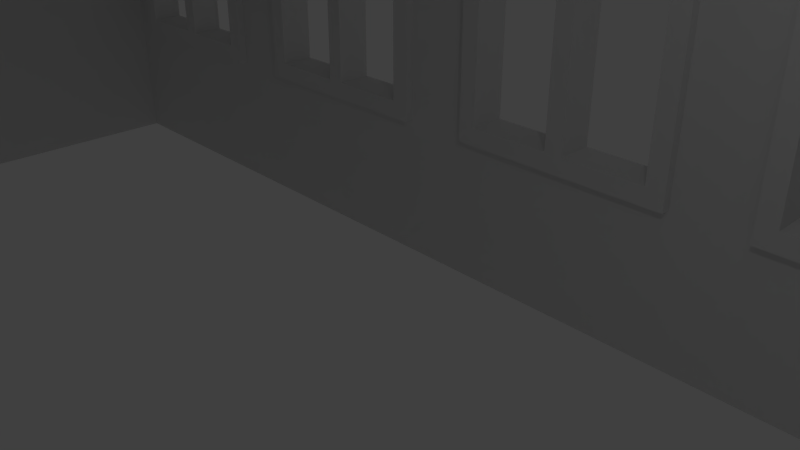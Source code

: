 # Source: station.blend  (saved by Blender 2.79.0; exported with 4.5.12 LTS)
import bpy
from mathutils import Matrix  # noqa: F401  (used for matrix-valued properties, if any)

bpy.ops.wm.read_factory_settings(use_empty=True)
scene = bpy.context.scene
scene.name = 'Scene'

# ---- collections
col_collection_1 = bpy.data.collections.new('Collection 1'); scene.collection.children.link(col_collection_1)

# ---- materials (node trees are filled in below, after node groups)
mat_material_001 = bpy.data.materials.new('Material.001')
mat_material_001.alpha_threshold = 0.0
mat_material_001.use_transparent_shadow = False
mat_material_001.roughness = 0.5
mat_material_001.line_color = (0.0, 0.0, 0.0, 1.0)

# ---- material node trees

# ---- world
world_world = bpy.data.worlds.new('World'); scene.world = world_world
world_world.color = (0.05088, 0.05088, 0.05088)
world_world.use_sun_shadow = False
world_world.sun_shadow_jitter_overblur = 0.0
world_world.cycles.sampling_method = 'MANUAL'

# ---- cameras
cam_camera = bpy.data.cameras.new('Camera')
cam_camera.clip_end = 100.0
cam_camera.lens = 35.0
cam_camera.sensor_width = 32.0
cam_camera.sensor_height = 18.0
cam_camera.ortho_scale = 7.314
cam_camera.dof.focus_distance = 0.0
cam_camera.dof.aperture_fstop = 128.0

# ---- lights
light_lamp = bpy.data.lights.new('Lamp', 'POINT')
light_lamp.transmission_factor = 0.0
light_lamp.cutoff_distance = 30.0
light_lamp.energy = 100.0
light_lamp.shadow_buffer_clip_start = 1.001
light_lamp.shadow_soft_size = 0.1
light_lamp.shadow_maximum_resolution = 0.006
light_lamp.use_absolute_resolution = True

# ---- meshes
me_cube_015 = bpy.data.meshes.new('Cube.015')
me_cube_015.from_pydata([(-1.0, -1.0, -1.0), (-1.0, -1.0, 1.0), (-1.0, 1.0, -1.0), (-1.0, 1.0, 1.0), (1.0, -1.0, -1.0), (1.0, -1.0, 1.0), (1.0, 1.0, -1.0), (1.0, 1.0, 1.0), (-1.0, -1.0, -39.0), (-1.0, -1.0, 9.0), (-1.0, 1.0, -39.0), (-1.0, 1.0, 9.0), (1.0, -1.0, -39.0), (1.0, -1.0, 9.0), (1.0, 1.0, -39.0), (1.0, 1.0, 9.0), (0.8333, 1.0, 7.0), (0.8333, -1.0, 7.0), (-0.8333, 1.0, -39.0), (-0.8333, -1.0, -39.0), (-0.8333, 1.0, 7.0), (-0.8333, -1.0, 7.0), (0.8333, 1.0, -39.0), (0.8333, -1.0, -39.0), (-0.8333, -0.5, -39.0), (-0.8333, -0.5, 7.0), (-0.8333, 0.5, -39.0), (-0.8333, 0.5, 7.0), (0.8333, -0.5, -39.0), (0.8333, -0.5, 7.0), (0.8333, 0.5, -39.0), (0.8333, 0.5, 7.0), (-0.03333, 0.5, 2.0), (-0.03333, -0.5, 2.0), (-0.03333, 0.5, 6.0), (-0.03333, -0.5, 6.0), (-0.3667, 0.5, 6.0), (-0.3667, -0.5, 6.0), (-0.3667, 0.5, 2.0), (-0.3667, -0.5, 2.0), (-0.4333, 0.5, 6.0), (-0.4333, -0.5, 6.0), (-0.4333, 0.5, 2.0), (-0.4333, -0.5, 2.0), (-0.7667, 0.5, 2.0), (-0.7667, -0.5, 2.0), (-0.7667, 0.5, 6.0), (-0.7667, -0.5, 6.0), (0.4333, 0.5, 6.0), (0.4333, -0.5, 6.0), (0.7667, 0.5, 6.0), (0.7667, -0.5, 6.0), (0.7667, -0.5, 5.16), (0.4333, 0.5, 2.0), (0.4333, -0.5, 2.0), (0.7667, 0.5, 2.0), (0.7667, -0.5, 2.0), (0.3667, 0.5, 2.0), (0.3667, -0.5, 2.0), (0.3667, 0.5, 6.0), (0.3667, -0.5, 6.0), (0.03333, 0.5, 6.0), (0.03333, -0.5, 6.0), (0.03333, 0.5, 2.0), (0.03333, -0.5, 2.0)], [], [(0, 1, 3, 2), (2, 3, 7, 6), (6, 7, 5, 4), (4, 5, 1, 0), (2, 6, 4, 0), (7, 3, 1, 5), (8, 9, 11, 10), (10, 11, 15, 14, 22, 16, 20, 18), (14, 15, 13, 12), (12, 13, 9, 8, 19, 21, 17, 23), (10, 18, 19, 8), (15, 11, 9, 13), (17, 16, 22, 23), (20, 21, 19, 18), (23, 22, 14, 12), (16, 17, 21, 20), (24, 25, 27, 26), (26, 27, 46, 44, 42, 38, 32, 63, 57, 53, 55, 31, 30), (30, 31, 29, 28), (28, 29, 52, 56, 54, 58, 64, 33, 39, 43, 45, 25, 24), (26, 30, 28, 24), (31, 27, 25, 29), (39, 38, 36, 37), (50, 51, 49, 48), (55, 56, 52, 51, 50), (42, 43, 41, 40), (32, 33, 35, 34), (38, 39, 33, 32), (59, 60, 62, 61), (25, 45, 47, 41, 43, 39, 37, 35, 33, 64, 62, 60, 58, 54, 49, 51, 52, 29), (31, 55, 50, 48, 53, 57, 59, 61, 63, 32, 34, 36, 38, 42, 40, 46, 27), (57, 58, 60, 59), (44, 45, 43, 42), (34, 35, 37, 36), (54, 53, 48, 49), (45, 44, 46, 47), (63, 64, 58, 57), (64, 63, 61, 62), (53, 54, 56, 55), (40, 41, 47, 46)])
me_cube_015.use_remesh_preserve_volume = False
me_cube_015.use_remesh_preserve_attributes = False
me_cube_015.use_mirror_vertex_groups = False
me_cube_015.update()
me_cube = bpy.data.meshes.new('Cube')
me_cube.from_pydata([(-1.0, -1.0, -1.0), (-1.0, -1.0, 1.0), (-1.0, 1.0, -1.0), (-1.0, 1.0, 1.0), (1.0, -1.0, -1.0), (1.0, -1.0, 1.0), (1.0, 1.0, -1.0), (1.0, 1.0, 1.0), (-12.0, -1.0, -1.143), (-12.0, -1.0, 1.143), (-12.0, 1.0, -1.143), (-12.0, 1.0, 1.143), (12.0, -1.0, -1.143), (12.0, -1.0, 1.143), (12.0, 1.0, -1.143), (12.0, 1.0, 1.143), (10.0, 1.0, -1.0), (10.0, -1.0, -1.0), (10.0, 1.0, -0.9524), (10.0, 1.0, 1.0), (10.0, -1.0, 1.0), (10.0, -1.0, 0.9524), (-10.0, 1.0, -1.0), (-10.0, -1.0, -1.0), (-10.0, 1.0, 1.0), (-10.0, -1.0, 1.0)], [], [(0, 1, 3, 2), (2, 3, 7, 6), (6, 7, 5, 4), (4, 5, 1, 0), (2, 6, 4, 0), (7, 3, 1, 5), (8, 9, 11, 10), (10, 11, 24, 22, 16, 18, 14), (14, 15, 13, 12), (12, 13, 21, 17, 23, 8), (10, 14, 12, 8), (15, 11, 9, 13), (16, 17, 21, 20, 19, 18), (23, 22, 24, 25), (14, 18, 19, 24, 11, 15), (8, 23, 25, 20, 21, 13, 9), (22, 23, 17, 16), (19, 20, 25, 24)])
me_cube.use_remesh_preserve_volume = False
me_cube.use_remesh_preserve_attributes = False
me_cube.use_mirror_vertex_groups = False
me_cube.update()
me_cube_010 = bpy.data.meshes.new('Cube.010')
me_cube_010.from_pydata([(-1.0, -1.0, -1.0), (-1.0, -1.0, 1.0), (-1.0, 1.0, -1.0), (-1.0, 1.0, 1.0), (1.0, -1.0, -1.0), (1.0, -1.0, 1.0), (1.0, 1.0, -1.0), (1.0, 1.0, 1.0)], [], [(0, 1, 3, 2), (2, 3, 7, 6), (6, 7, 5, 4), (4, 5, 1, 0), (2, 6, 4, 0), (7, 3, 1, 5)])
me_cube_010.use_remesh_preserve_volume = False
me_cube_010.use_remesh_preserve_attributes = False
me_cube_010.use_mirror_vertex_groups = False
me_cube_010.update()
me_cube_007 = bpy.data.meshes.new('Cube.007')
me_cube_007.from_pydata([(-1.0, -1.0, -1.0), (-1.0, -1.0, 1.0), (-1.0, 1.0, -1.0), (-1.0, 1.0, 1.0), (1.0, -1.0, -1.0), (1.0, -1.0, 1.0), (1.0, 1.0, -1.0), (1.0, 1.0, 1.0)], [], [(0, 1, 3, 2), (2, 3, 7, 6), (6, 7, 5, 4), (4, 5, 1, 0), (2, 6, 4, 0), (7, 3, 1, 5)])
me_cube_007.use_remesh_preserve_volume = False
me_cube_007.use_remesh_preserve_attributes = False
me_cube_007.use_mirror_vertex_groups = False
me_cube_007.update()
me_cube_005 = bpy.data.meshes.new('Cube.005')
me_cube_005.from_pydata([(-1.0, -1.0, -1.0), (-1.0, -1.0, 1.0), (-1.0, 1.0, -13.76), (-1.0, 1.0, -11.76), (1.0, -1.0, -1.0), (1.0, -1.0, 1.0), (1.0, 1.0, -13.76), (1.0, 1.0, -11.76)], [], [(0, 1, 3, 2), (2, 3, 7, 6), (6, 7, 5, 4), (4, 5, 1, 0), (2, 6, 4, 0), (7, 3, 1, 5)])
me_cube_005.use_remesh_preserve_volume = False
me_cube_005.use_remesh_preserve_attributes = False
me_cube_005.use_mirror_vertex_groups = False
me_cube_005.update()
me_cube_003 = bpy.data.meshes.new('Cube.003')
me_cube_003.from_pydata([(-1.0, -1.0, -1.0), (-1.0, -1.0, 1.0), (-1.0, 1.0, -1.0), (-1.0, 1.0, 1.0), (1.0, -1.0, -1.0), (1.0, -1.0, 1.0), (1.0, 1.0, -1.0), (1.0, 1.0, 1.0), (1.0, -0.5587, 0.7562), (-1.0, -0.5587, 0.7562), (1.0, -1.0, 0.9739), (-1.0, -1.0, 0.9739), (1.0, -0.6589, -0.3916), (-1.0, -0.6589, -0.3916), (1.0, -1.0, -0.5431), (-1.0, -1.0, -0.5431), (1.0, -0.293, -0.1121), (-1.0, -0.293, -0.1121), (1.0, -0.2419, 0.473), (-1.0, -0.2419, 0.473), (1.0, -0.1522, 0.1798), (-1.0, -0.1522, 0.1798), (-1.0, -12.7, 3.748), (-1.0, -11.55, 4.158), (-1.0, 1.966, 0.2662), (-1.0, 3.113, 0.6758), (1.0, -12.7, 3.748), (1.0, -11.55, 4.158), (1.0, 1.966, 0.2662), (1.0, 3.113, 0.6758)], [], [(0, 15, 13, 17, 21, 19, 9, 11, 1, 3, 2), (2, 3, 7, 6), (6, 7, 5, 10, 8, 18, 20, 16, 12, 14, 4), (4, 14, 15, 0), (2, 6, 4, 0), (7, 3, 1, 5), (13, 12, 16, 17), (12, 13, 15, 14), (9, 8, 10, 11), (21, 20, 18, 19), (11, 10, 5, 1), (19, 18, 8, 9), (17, 16, 20, 21), (22, 23, 25, 24), (24, 25, 29, 28), (28, 29, 27, 26), (26, 27, 23, 22), (24, 28, 26, 22), (29, 25, 23, 27)])
me_cube_003.use_remesh_preserve_volume = False
me_cube_003.use_remesh_preserve_attributes = False
me_cube_003.use_mirror_vertex_groups = False
me_cube_003.update()
me_cube_004 = bpy.data.meshes.new('Cube.004')
me_cube_004.from_pydata([(-1.0, -1.0, -1.0), (-1.0, -1.0, 1.0), (-1.0, 1.0, -1.0), (-1.0, 1.0, 1.0), (1.0, -1.0, -1.0), (1.0, -1.0, 1.0), (1.0, 1.0, -1.0), (1.0, 1.0, 1.0), (1.0, -0.5587, 0.7562), (-1.0, -0.5587, 0.7562), (1.0, -1.0, 0.9739), (-1.0, -1.0, 0.9739), (1.0, -0.6589, -0.3916), (-1.0, -0.6589, -0.3916), (1.0, -1.0, -0.5431), (-1.0, -1.0, -0.5431), (1.0, -0.293, -0.1121), (-1.0, -0.293, -0.1121), (1.0, -0.2419, 0.473), (-1.0, -0.2419, 0.473), (1.0, -0.1522, 0.1798), (-1.0, -0.1522, 0.1798), (-1.0, -12.7, 3.748), (-1.0, -11.55, 4.158), (-1.0, 1.966, 0.2662), (-1.0, 3.113, 0.6758), (1.0, -12.7, 3.748), (1.0, -11.55, 4.158), (1.0, 1.966, 0.2662), (1.0, 3.113, 0.6758)], [], [(0, 15, 13, 17, 21, 19, 9, 11, 1, 3, 2), (2, 3, 7, 6), (6, 7, 5, 10, 8, 18, 20, 16, 12, 14, 4), (4, 14, 15, 0), (2, 6, 4, 0), (7, 3, 1, 5), (13, 12, 16, 17), (12, 13, 15, 14), (9, 8, 10, 11), (21, 20, 18, 19), (11, 10, 5, 1), (19, 18, 8, 9), (17, 16, 20, 21), (22, 23, 25, 24), (24, 25, 29, 28), (28, 29, 27, 26), (26, 27, 23, 22), (24, 28, 26, 22), (29, 25, 23, 27)])
me_cube_004.use_remesh_preserve_volume = False
me_cube_004.use_remesh_preserve_attributes = False
me_cube_004.use_mirror_vertex_groups = False
me_cube_004.update()
me_cube_008 = bpy.data.meshes.new('Cube.008')
me_cube_008.from_pydata([(-1.0, -1.0, -1.0), (-1.0, -1.0, 1.042), (-1.0, 1.0, -1.0), (-1.0, 1.0, 1.0), (1.0, -1.0, -1.0), (1.0, -1.0, 1.042), (1.0, 1.0, -1.0), (1.0, 1.0, 1.0)], [], [(0, 1, 3, 2), (2, 3, 7, 6), (6, 7, 5, 4), (4, 5, 1, 0), (2, 6, 4, 0), (7, 3, 1, 5)])
me_cube_008.use_remesh_preserve_volume = False
me_cube_008.use_remesh_preserve_attributes = False
me_cube_008.use_mirror_vertex_groups = False
me_cube_008.update()
me_cube_009 = bpy.data.meshes.new('Cube.009')
me_cube_009.from_pydata([(0.9846, 0.95, 0.6424), (0.9846, -0.95, 0.9748), (-0.9846, -0.95, 0.9748), (-0.9846, 0.95, 0.6424), (1.0, 1.0, -1.0), (1.0, -1.0, -1.0), (-1.0, -1.0, -1.0), (-1.0, 1.0, -1.0), (1.0, 1.0, 0.6881), (1.0, -1.0, 1.021), (-1.0, -1.0, 1.021), (-1.0, 1.0, 0.6881), (0.9846, 0.95, -1.0), (-0.9846, 0.95, -1.0), (-0.9846, -0.95, -1.0), (0.9846, -0.95, -1.0), (-0.03077, -1.0, 0.2425), (-0.03077, -0.95, 0.2425), (-0.2154, -1.0, -1.0), (-0.2154, -0.95, -1.0), (-0.2154, -1.0, 0.2425), (-0.2154, -0.95, 0.2425), (-0.03077, -1.0, -1.0), (-0.03077, -0.95, -1.0), (0.7077, -1.0, 0.2425), (0.7077, -0.95, 0.2425), (0.5231, -0.95, -1.0), (0.5231, -1.0, -1.0), (0.5231, -1.0, 0.2425), (0.5231, -0.95, 0.2425), (0.7077, -0.95, -1.0), (0.7077, -1.0, -1.0), (0.9538, -1.0, 0.2425), (0.9538, -0.95, 0.2425), (0.7692, -1.0, -1.0), (0.7692, -0.95, -1.0), (0.7692, -1.0, 0.2425), (0.7692, -0.95, 0.2425), (0.9538, -1.0, -1.0), (0.9538, -0.95, -1.0), (0.4615, -1.0, 0.2453), (0.4615, -0.95, 0.2453), (0.4615, 1.0, 0.2453), (0.4615, 0.95, 0.2453), (0.4615, 1.0, -0.5831), (0.4615, 0.95, -0.5831), (0.4615, -0.95, -0.5831), (0.4615, -1.0, -0.5831), (0.2769, 1.0, -0.5831), (0.2769, 0.95, -0.5831), (0.2769, -1.0, -0.5831), (0.2769, -0.95, -0.5831), (0.2769, -1.0, 0.2453), (0.2769, -0.95, 0.2453), (0.2769, 1.0, 0.2453), (0.2769, 0.95, 0.2453), (0.4615, -0.95, 0.1045), (0.4615, 1.0, -0.5455), (0.4615, 0.95, -0.5637), (0.2154, -1.0, 0.2453), (0.2154, -0.95, 0.2453), (0.2154, 1.0, 0.2453), (0.2154, 0.95, 0.2453), (0.2154, 0.95, -0.5831), (0.2154, 1.0, -0.5831), (0.2154, -0.95, -0.5831), (0.2154, -1.0, -0.5831), (0.03077, 0.95, -0.5831), (0.03077, 1.0, -0.5831), (0.03077, -0.95, -0.5831), (0.03077, -1.0, -0.5831), (0.03077, -1.0, 0.2453), (0.03077, -0.95, 0.2453), (0.03077, 1.0, 0.2453), (0.03077, 0.95, 0.2453), (0.2154, -1.0, 0.2447), (0.2154, 1.0, 0.1853), (0.2154, -0.95, -0.418), (-0.2769, -1.0, 0.2453), (-0.2769, -0.95, 0.2453), (-0.2769, 1.0, 0.2453), (-0.2769, 0.95, 0.2453), (-0.2769, 0.95, -0.5831), (-0.2769, 1.0, -0.5831), (-0.2769, -0.95, -0.5831), (-0.2769, -1.0, -0.5831), (-0.4615, 0.95, -0.5831), (-0.4615, 1.0, -0.5831), (-0.4615, -0.95, -0.5831), (-0.4615, -1.0, -0.5831), (-0.4615, -1.0, 0.04642), (-0.4615, -1.0, 0.2453), (-0.4615, -0.95, 0.2453), (-0.4615, 1.0, 0.2453), (-0.4615, 0.95, 0.2453), (-0.2769, -0.95, 0.1431), (-0.2769, 1.0, -0.1264), (-0.2769, 0.95, -0.2117), (-0.5231, -1.0, 0.2453), (-0.5231, -0.95, 0.2453), (-0.5231, 1.0, 0.2453), (-0.5231, 0.95, 0.2453), (-0.5231, 0.95, -0.5831), (-0.5231, 1.0, -0.5831), (-0.5231, -0.95, -0.5831), (-0.5231, -1.0, -0.5831), (-0.7077, 0.95, -0.5831), (-0.7077, 1.0, -0.5831), (-0.7077, -0.95, -0.5831), (-0.7077, -1.0, -0.5831), (-0.5715, -1.0, 0.2453), (-0.7077, -1.0, 0.2453), (-0.7077, -0.95, 0.2453), (-0.7077, 1.0, 0.2453), (-0.7077, 0.95, 0.2453), (-0.7077, 0.95, -0.006387), (-0.5231, -1.0, 0.1577), (-0.7692, 1.0, 0.2453), (-0.7692, 0.95, 0.2453), (-0.7692, 1.0, -0.5831), (-0.7692, 0.95, -0.5831), (-0.9538, 1.0, -0.5831), (-0.9538, 0.95, -0.5831), (-0.9538, 1.0, 0.09373), (-0.9538, 1.0, 0.2453), (-0.8151, 0.95, 0.2453), (-0.9538, 0.95, 0.2453), (-0.7692, 0.95, 0.1378), (-0.03077, 1.0, 0.2453), (-0.03077, 0.95, 0.2453), (-0.03077, 1.0, -0.5831), (-0.03077, 0.95, -0.5831), (-0.2154, 1.0, -0.5831), (-0.2154, 0.95, -0.5831), (-0.2154, 0.95, -0.286), (-0.2154, 1.0, -0.05208), (-0.2154, 1.0, 0.2453), (-0.2154, 0.95, 0.2453), (-0.03077, 1.0, 0.171), (-0.03077, 0.95, -0.5088), (0.7077, 1.0, 0.2453), (0.7077, 0.95, 0.2453), (0.7077, 1.0, -0.5831), (0.7077, 0.95, -0.5831), (0.5231, 1.0, -0.5831), (0.5231, 0.95, -0.5831), (0.5231, 1.0, -0.4045), (0.5231, 0.95, -0.4218), (0.5231, 1.0, 0.2453), (0.5231, 0.95, 0.2453), (0.7077, 0.95, 0.003845), (-1.0, -0.109, 0.2421), (-0.9846, -0.109, 0.2421), (-1.0, -0.709, 0.2421), (-0.9846, -0.709, 0.2421), (-1.0, -0.709, -1.0), (-0.9846, -0.709, -1.0), (-1.0, -0.109, -1.0), (-0.9846, -0.109, -1.0), (1.0, -0.04875, 0.2431), (0.9846, -0.04875, 0.2431), (1.0, -0.6487, 0.2431), (0.9846, -0.6487, 0.2431), (1.0, -0.6487, -0.5853), (0.9846, -0.6487, -0.5853), (1.0, -0.04875, -0.5853), (0.9846, -0.04875, -0.5853)], [], [(0, 1, 2, 3), (0, 3, 125, 118, 127, 115, 114, 101, 94, 81, 97, 134, 137, 129, 139, 67, 74, 62, 55, 43, 58, 147, 149, 141, 150), (4, 5, 15, 12, 13, 158, 157, 7), (8, 11, 10, 9), (4, 8, 159, 165, 163, 5), (5, 9, 40, 47, 50, 22, 27, 28, 24, 31, 34, 36, 32, 38), (6, 10, 11, 7, 157, 151, 153, 155), (8, 4, 142, 140, 148, 146, 57, 42, 54, 11), (15, 1, 162, 164, 166, 12), (6, 14, 19, 18), (13, 3, 2, 14, 156, 154, 152, 158), (14, 2, 112, 108, 104, 88, 84, 95, 21, 19), (16, 17, 23, 22), (21, 20, 18, 19), (22, 23, 26, 27), (17, 16, 20, 21), (24, 25, 30, 31), (29, 28, 27, 26), (31, 30, 35, 34), (25, 24, 28, 29), (32, 33, 39, 38), (38, 39, 15, 5), (37, 36, 34, 35), (33, 32, 36, 37), (44, 45, 58, 43, 42, 57), (46, 47, 40, 41, 56), (22, 50, 52, 75, 66, 70), (50, 51, 53, 52), (49, 48, 54, 55), (12, 58, 45, 49, 13), (48, 49, 45, 44), (51, 50, 47, 46), (29, 56, 41, 53, 2, 1, 15, 39, 33, 37, 35, 30, 25), (42, 43, 55, 54), (41, 40, 52, 53), (11, 54, 76, 61, 73), (64, 63, 62, 61, 76), (65, 66, 75, 59, 60, 77), (73, 138, 128, 136, 135, 96, 80, 93, 11), (70, 69, 72, 71), (67, 68, 73, 74), (55, 62, 63, 67, 13, 49), (70, 71, 78, 85, 89, 90, 116, 105, 109, 111, 110, 10, 6, 18, 20, 16, 22), (68, 67, 63, 64), (69, 70, 66, 65), (51, 77, 60, 72, 2, 53), (61, 62, 74, 73), (60, 59, 71, 72), (83, 82, 97, 81, 80, 96), (84, 85, 78, 79, 95), (11, 93, 87, 103, 100, 113), (10, 110, 98, 116, 90, 91, 78, 71, 59, 75, 52, 40, 9), (89, 88, 92, 91, 90), (86, 87, 93, 94), (67, 139, 131, 133, 134, 97, 82, 86, 13), (87, 86, 82, 83), (88, 89, 85, 84), (21, 95, 79, 92, 2, 72, 69, 65, 77, 51, 46, 56, 29, 26, 23, 17), (80, 81, 94, 93), (79, 78, 91, 92), (94, 101, 102, 106, 115, 127, 120, 122, 126, 125, 3, 13, 86), (88, 104, 99, 112, 2, 92), (100, 101, 114, 113), (99, 98, 110, 111, 112), (103, 102, 101, 100), (104, 105, 116, 98, 99), (113, 107, 119, 117, 124, 123, 11), (109, 108, 112, 111), (106, 107, 113, 114, 115), (107, 106, 102, 103), (108, 109, 105, 104), (119, 120, 127, 118, 117), (122, 121, 123, 124, 126), (121, 122, 120, 119), (11, 123, 121, 119, 107, 103, 87, 83, 96, 135, 132, 130, 138, 73, 68, 64, 76, 54, 48, 44, 57, 4, 7), (117, 118, 125, 126, 124), (130, 131, 139, 129, 128, 138), (133, 132, 135, 136, 137, 134), (132, 133, 131, 130), (128, 129, 137, 136), (142, 143, 150, 141, 140), (145, 144, 146, 148, 149, 147), (150, 143, 145, 147, 58, 12, 0), (144, 145, 143, 142), (140, 141, 149, 148), (57, 146, 144, 142, 4), (152, 151, 157, 158), (155, 156, 14, 6), (153, 154, 156, 155), (154, 153, 151, 152), (166, 165, 159, 160), (164, 163, 165, 166), (12, 166, 160, 162, 1, 0), (5, 163, 161, 159, 8, 9), (163, 164, 162, 161), (161, 162, 160, 159)])
me_cube_009.materials.append(mat_material_001)
me_cube_009.use_remesh_preserve_volume = False
me_cube_009.use_remesh_preserve_attributes = False
me_cube_009.use_mirror_vertex_groups = False
me_cube_009.update()
me_cube_016 = bpy.data.meshes.new('Cube.016')
me_cube_016.from_pydata([(-1.0, -1.0, -1.0), (-1.0, -1.0, 1.0), (-1.0, 1.0, -1.0), (-1.0, 1.0, 1.0), (1.0, -1.0, -1.0), (1.0, -1.0, 1.0), (1.0, 1.0, -1.0), (1.0, 1.0, 1.0), (-1.0, -1.0, -39.0), (-1.0, -1.0, 9.0), (-1.0, 1.0, -39.0), (-1.0, 1.0, 9.0), (1.0, -1.0, -39.0), (1.0, -1.0, 9.0), (1.0, 1.0, -39.0), (1.0, 1.0, 9.0), (0.8333, 1.0, 7.0), (0.8333, -1.0, 7.0), (-0.8333, 1.0, -39.0), (-0.8333, -1.0, -39.0), (-0.8333, 1.0, 7.0), (-0.8333, -1.0, 7.0), (0.8333, 1.0, -39.0), (0.8333, -1.0, -39.0), (-0.8333, -0.5, -39.0), (-0.8333, -0.5, 7.0), (-0.8333, 0.5, -39.0), (-0.8333, 0.5, 7.0), (0.8333, -0.5, -39.0), (0.8333, -0.5, 7.0), (0.8333, 0.5, -39.0), (0.8333, 0.5, 7.0), (-0.03333, 0.5, 2.0), (-0.03333, -0.5, 2.0), (-0.03333, 0.5, 6.0), (-0.03333, -0.5, 6.0), (-0.3667, 0.5, 6.0), (-0.3667, -0.5, 6.0), (-0.3667, 0.5, 2.0), (-0.3667, -0.5, 2.0), (-0.4333, 0.5, 6.0), (-0.4333, -0.5, 6.0), (-0.4333, 0.5, 2.0), (-0.4333, -0.5, 2.0), (-0.7667, 0.5, 2.0), (-0.7667, -0.5, 2.0), (-0.7667, 0.5, 6.0), (-0.7667, -0.5, 6.0), (0.4333, 0.5, 6.0), (0.4333, -0.5, 6.0), (0.7667, 0.5, 6.0), (0.7667, -0.5, 6.0), (0.7667, -0.5, 5.16), (0.4333, 0.5, 2.0), (0.4333, -0.5, 2.0), (0.7667, 0.5, 2.0), (0.7667, -0.5, 2.0), (0.3667, 0.5, 2.0), (0.3667, -0.5, 2.0), (0.3667, 0.5, 6.0), (0.3667, -0.5, 6.0), (0.03333, 0.5, 6.0), (0.03333, -0.5, 6.0), (0.03333, 0.5, 2.0), (0.03333, -0.5, 2.0)], [], [(0, 1, 3, 2), (2, 3, 7, 6), (6, 7, 5, 4), (4, 5, 1, 0), (2, 6, 4, 0), (7, 3, 1, 5), (8, 9, 11, 10), (10, 11, 15, 14, 22, 16, 20, 18), (14, 15, 13, 12), (12, 13, 9, 8, 19, 21, 17, 23), (10, 18, 19, 8), (15, 11, 9, 13), (17, 16, 22, 23), (20, 21, 19, 18), (23, 22, 14, 12), (16, 17, 21, 20), (24, 25, 27, 26), (26, 27, 46, 44, 42, 38, 32, 63, 57, 53, 55, 31, 30), (30, 31, 29, 28), (28, 29, 52, 56, 54, 58, 64, 33, 39, 43, 45, 25, 24), (26, 30, 28, 24), (31, 27, 25, 29), (39, 38, 36, 37), (50, 51, 49, 48), (55, 56, 52, 51, 50), (42, 43, 41, 40), (32, 33, 35, 34), (38, 39, 33, 32), (59, 60, 62, 61), (25, 45, 47, 41, 43, 39, 37, 35, 33, 64, 62, 60, 58, 54, 49, 51, 52, 29), (31, 55, 50, 48, 53, 57, 59, 61, 63, 32, 34, 36, 38, 42, 40, 46, 27), (57, 58, 60, 59), (44, 45, 43, 42), (34, 35, 37, 36), (54, 53, 48, 49), (45, 44, 46, 47), (63, 64, 58, 57), (64, 63, 61, 62), (53, 54, 56, 55), (40, 41, 47, 46)])
me_cube_016.use_remesh_preserve_volume = False
me_cube_016.use_remesh_preserve_attributes = False
me_cube_016.use_mirror_vertex_groups = False
me_cube_016.update()
me_cube_017 = bpy.data.meshes.new('Cube.017')
me_cube_017.from_pydata([(-1.0, -1.0, -1.0), (-1.0, -1.0, 1.0), (-1.0, 1.0, -1.0), (-1.0, 1.0, 1.0), (1.0, -1.0, -1.0), (1.0, -1.0, 1.0), (1.0, 1.0, -1.0), (1.0, 1.0, 1.0), (-1.0, -1.0, -39.0), (-1.0, -1.0, 9.0), (-1.0, 1.0, -39.0), (-1.0, 1.0, 9.0), (1.0, -1.0, -39.0), (1.0, -1.0, 9.0), (1.0, 1.0, -39.0), (1.0, 1.0, 9.0), (0.8333, 1.0, 7.0), (0.8333, -1.0, 7.0), (-0.8333, 1.0, -39.0), (-0.8333, -1.0, -39.0), (-0.8333, 1.0, 7.0), (-0.8333, -1.0, 7.0), (0.8333, 1.0, -39.0), (0.8333, -1.0, -39.0), (-0.8333, -0.5, -39.0), (-0.8333, -0.5, 7.0), (-0.8333, 0.5, -39.0), (-0.8333, 0.5, 7.0), (0.8333, -0.5, -39.0), (0.8333, -0.5, 7.0), (0.8333, 0.5, -39.0), (0.8333, 0.5, 7.0), (-0.03333, 0.5, 2.0), (-0.03333, -0.5, 2.0), (-0.03333, 0.5, 6.0), (-0.03333, -0.5, 6.0), (-0.3667, 0.5, 6.0), (-0.3667, -0.5, 6.0), (-0.3667, 0.5, 2.0), (-0.3667, -0.5, 2.0), (-0.4333, 0.5, 6.0), (-0.4333, -0.5, 6.0), (-0.4333, 0.5, 2.0), (-0.4333, -0.5, 2.0), (-0.7667, 0.5, 2.0), (-0.7667, -0.5, 2.0), (-0.7667, 0.5, 6.0), (-0.7667, -0.5, 6.0), (0.4333, 0.5, 6.0), (0.4333, -0.5, 6.0), (0.7667, 0.5, 6.0), (0.7667, -0.5, 6.0), (0.7667, -0.5, 5.16), (0.4333, 0.5, 2.0), (0.4333, -0.5, 2.0), (0.7667, 0.5, 2.0), (0.7667, -0.5, 2.0), (0.3667, 0.5, 2.0), (0.3667, -0.5, 2.0), (0.3667, 0.5, 6.0), (0.3667, -0.5, 6.0), (0.03333, 0.5, 6.0), (0.03333, -0.5, 6.0), (0.03333, 0.5, 2.0), (0.03333, -0.5, 2.0)], [], [(0, 1, 3, 2), (2, 3, 7, 6), (6, 7, 5, 4), (4, 5, 1, 0), (2, 6, 4, 0), (7, 3, 1, 5), (8, 9, 11, 10), (10, 11, 15, 14, 22, 16, 20, 18), (14, 15, 13, 12), (12, 13, 9, 8, 19, 21, 17, 23), (10, 18, 19, 8), (15, 11, 9, 13), (17, 16, 22, 23), (20, 21, 19, 18), (23, 22, 14, 12), (16, 17, 21, 20), (24, 25, 27, 26), (26, 27, 46, 44, 42, 38, 32, 63, 57, 53, 55, 31, 30), (30, 31, 29, 28), (28, 29, 52, 56, 54, 58, 64, 33, 39, 43, 45, 25, 24), (26, 30, 28, 24), (31, 27, 25, 29), (39, 38, 36, 37), (50, 51, 49, 48), (55, 56, 52, 51, 50), (42, 43, 41, 40), (32, 33, 35, 34), (38, 39, 33, 32), (59, 60, 62, 61), (25, 45, 47, 41, 43, 39, 37, 35, 33, 64, 62, 60, 58, 54, 49, 51, 52, 29), (31, 55, 50, 48, 53, 57, 59, 61, 63, 32, 34, 36, 38, 42, 40, 46, 27), (57, 58, 60, 59), (44, 45, 43, 42), (34, 35, 37, 36), (54, 53, 48, 49), (45, 44, 46, 47), (63, 64, 58, 57), (64, 63, 61, 62), (53, 54, 56, 55), (40, 41, 47, 46)])
me_cube_017.use_remesh_preserve_volume = False
me_cube_017.use_remesh_preserve_attributes = False
me_cube_017.use_mirror_vertex_groups = False
me_cube_017.update()
me_cube_018 = bpy.data.meshes.new('Cube.018')
me_cube_018.from_pydata([(-1.0, -1.0, -1.0), (-1.0, -1.0, 1.0), (-1.0, 1.0, -1.0), (-1.0, 1.0, 1.0), (1.0, -1.0, -1.0), (1.0, -1.0, 1.0), (1.0, 1.0, -1.0), (1.0, 1.0, 1.0), (-1.0, -1.0, -39.0), (-1.0, -1.0, 9.0), (-1.0, 1.0, -39.0), (-1.0, 1.0, 9.0), (1.0, -1.0, -39.0), (1.0, -1.0, 9.0), (1.0, 1.0, -39.0), (1.0, 1.0, 9.0), (0.8333, 1.0, 7.0), (0.8333, -1.0, 7.0), (-0.8333, 1.0, -39.0), (-0.8333, -1.0, -39.0), (-0.8333, 1.0, 7.0), (-0.8333, -1.0, 7.0), (0.8333, 1.0, -39.0), (0.8333, -1.0, -39.0), (-0.8333, -0.5, -39.0), (-0.8333, -0.5, 7.0), (-0.8333, 0.5, -39.0), (-0.8333, 0.5, 7.0), (0.8333, -0.5, -39.0), (0.8333, -0.5, 7.0), (0.8333, 0.5, -39.0), (0.8333, 0.5, 7.0), (-0.03333, 0.5, 2.0), (-0.03333, -0.5, 2.0), (-0.03333, 0.5, 6.0), (-0.03333, -0.5, 6.0), (-0.3667, 0.5, 6.0), (-0.3667, -0.5, 6.0), (-0.3667, 0.5, 2.0), (-0.3667, -0.5, 2.0), (-0.4333, 0.5, 6.0), (-0.4333, -0.5, 6.0), (-0.4333, 0.5, 2.0), (-0.4333, -0.5, 2.0), (-0.7667, 0.5, 2.0), (-0.7667, -0.5, 2.0), (-0.7667, 0.5, 6.0), (-0.7667, -0.5, 6.0), (0.4333, 0.5, 6.0), (0.4333, -0.5, 6.0), (0.7667, 0.5, 6.0), (0.7667, -0.5, 6.0), (0.7667, -0.5, 5.16), (0.4333, 0.5, 2.0), (0.4333, -0.5, 2.0), (0.7667, 0.5, 2.0), (0.7667, -0.5, 2.0), (0.3667, 0.5, 2.0), (0.3667, -0.5, 2.0), (0.3667, 0.5, 6.0), (0.3667, -0.5, 6.0), (0.03333, 0.5, 6.0), (0.03333, -0.5, 6.0), (0.03333, 0.5, 2.0), (0.03333, -0.5, 2.0)], [], [(0, 1, 3, 2), (2, 3, 7, 6), (6, 7, 5, 4), (4, 5, 1, 0), (2, 6, 4, 0), (7, 3, 1, 5), (8, 9, 11, 10), (10, 11, 15, 14, 22, 16, 20, 18), (14, 15, 13, 12), (12, 13, 9, 8, 19, 21, 17, 23), (10, 18, 19, 8), (15, 11, 9, 13), (17, 16, 22, 23), (20, 21, 19, 18), (23, 22, 14, 12), (16, 17, 21, 20), (24, 25, 27, 26), (26, 27, 46, 44, 42, 38, 32, 63, 57, 53, 55, 31, 30), (30, 31, 29, 28), (28, 29, 52, 56, 54, 58, 64, 33, 39, 43, 45, 25, 24), (26, 30, 28, 24), (31, 27, 25, 29), (39, 38, 36, 37), (50, 51, 49, 48), (55, 56, 52, 51, 50), (42, 43, 41, 40), (32, 33, 35, 34), (38, 39, 33, 32), (59, 60, 62, 61), (25, 45, 47, 41, 43, 39, 37, 35, 33, 64, 62, 60, 58, 54, 49, 51, 52, 29), (31, 55, 50, 48, 53, 57, 59, 61, 63, 32, 34, 36, 38, 42, 40, 46, 27), (57, 58, 60, 59), (44, 45, 43, 42), (34, 35, 37, 36), (54, 53, 48, 49), (45, 44, 46, 47), (63, 64, 58, 57), (64, 63, 61, 62), (53, 54, 56, 55), (40, 41, 47, 46)])
me_cube_018.use_remesh_preserve_volume = False
me_cube_018.use_remesh_preserve_attributes = False
me_cube_018.use_mirror_vertex_groups = False
me_cube_018.update()
me_cube_020 = bpy.data.meshes.new('Cube.020')
me_cube_020.from_pydata([(-1.0, -1.0, -1.0), (-1.0, -1.0, 1.0), (-1.0, 1.0, -1.0), (-1.0, 1.0, 1.0), (1.0, -1.0, -1.0), (1.0, -1.0, 1.0), (1.0, 1.0, -1.0), (1.0, 1.0, 1.0), (-12.0, -1.0, -1.143), (-12.0, -1.0, 1.143), (-12.0, 1.0, -1.143), (-12.0, 1.0, 1.143), (12.0, -1.0, -1.143), (12.0, -1.0, 1.143), (12.0, 1.0, -1.143), (12.0, 1.0, 1.143), (10.0, 1.0, -1.0), (10.0, -1.0, -1.0), (10.0, 1.0, -0.9524), (10.0, 1.0, 1.0), (10.0, -1.0, 1.0), (10.0, -1.0, 0.9524), (-10.0, 1.0, -1.0), (-10.0, -1.0, -1.0), (-10.0, 1.0, 1.0), (-10.0, -1.0, 1.0)], [], [(0, 1, 3, 2), (2, 3, 7, 6), (6, 7, 5, 4), (4, 5, 1, 0), (2, 6, 4, 0), (7, 3, 1, 5), (8, 9, 11, 10), (10, 11, 24, 22, 16, 18, 14), (14, 15, 13, 12), (12, 13, 21, 17, 23, 8), (10, 14, 12, 8), (15, 11, 9, 13), (16, 17, 21, 20, 19, 18), (23, 22, 24, 25), (14, 18, 19, 24, 11, 15), (8, 23, 25, 20, 21, 13, 9), (22, 23, 17, 16), (19, 20, 25, 24)])
me_cube_020.use_remesh_preserve_volume = False
me_cube_020.use_remesh_preserve_attributes = False
me_cube_020.use_mirror_vertex_groups = False
me_cube_020.update()
me_cube_021 = bpy.data.meshes.new('Cube.021')
me_cube_021.from_pydata([(-1.0, -1.0, -1.0), (-1.0, -1.0, 1.0), (-1.0, 1.0, -1.0), (-1.0, 1.0, 1.0), (1.0, -1.0, -1.0), (1.0, -1.0, 1.0), (1.0, 1.0, -1.0), (1.0, 1.0, 1.0), (-12.0, -1.0, -1.143), (-12.0, -1.0, 1.143), (-12.0, 1.0, -1.143), (-12.0, 1.0, 1.143), (12.0, -1.0, -1.143), (12.0, -1.0, 1.143), (12.0, 1.0, -1.143), (12.0, 1.0, 1.143), (10.0, 1.0, -1.0), (10.0, -1.0, -1.0), (10.0, 1.0, -0.9524), (10.0, 1.0, 1.0), (10.0, -1.0, 1.0), (10.0, -1.0, 0.9524), (-10.0, 1.0, -1.0), (-10.0, -1.0, -1.0), (-10.0, 1.0, 1.0), (-10.0, -1.0, 1.0)], [], [(0, 1, 3, 2), (2, 3, 7, 6), (6, 7, 5, 4), (4, 5, 1, 0), (2, 6, 4, 0), (7, 3, 1, 5), (8, 9, 11, 10), (10, 11, 24, 22, 16, 18, 14), (14, 15, 13, 12), (12, 13, 21, 17, 23, 8), (10, 14, 12, 8), (15, 11, 9, 13), (16, 17, 21, 20, 19, 18), (23, 22, 24, 25), (14, 18, 19, 24, 11, 15), (8, 23, 25, 20, 21, 13, 9), (22, 23, 17, 16), (19, 20, 25, 24)])
me_cube_021.use_remesh_preserve_volume = False
me_cube_021.use_remesh_preserve_attributes = False
me_cube_021.use_mirror_vertex_groups = False
me_cube_021.update()
me_cube_022 = bpy.data.meshes.new('Cube.022')
me_cube_022.from_pydata([(-1.0, -1.0, -1.0), (-1.0, -1.0, 1.0), (-1.0, 1.0, -1.0), (-1.0, 1.0, 1.0), (1.0, -1.0, -1.0), (1.0, -1.0, 1.0), (1.0, 1.0, -1.0), (1.0, 1.0, 1.0), (-12.0, -1.0, -1.143), (-12.0, -1.0, 1.143), (-12.0, 1.0, -1.143), (-12.0, 1.0, 1.143), (12.0, -1.0, -1.143), (12.0, -1.0, 1.143), (12.0, 1.0, -1.143), (12.0, 1.0, 1.143), (10.0, 1.0, -1.0), (10.0, -1.0, -1.0), (10.0, 1.0, -0.9524), (10.0, 1.0, 1.0), (10.0, -1.0, 1.0), (10.0, -1.0, 0.9524), (-10.0, 1.0, -1.0), (-10.0, -1.0, -1.0), (-10.0, 1.0, 1.0), (-10.0, -1.0, 1.0)], [], [(0, 1, 3, 2), (2, 3, 7, 6), (6, 7, 5, 4), (4, 5, 1, 0), (2, 6, 4, 0), (7, 3, 1, 5), (8, 9, 11, 10), (10, 11, 24, 22, 16, 18, 14), (14, 15, 13, 12), (12, 13, 21, 17, 23, 8), (10, 14, 12, 8), (15, 11, 9, 13), (16, 17, 21, 20, 19, 18), (23, 22, 24, 25), (14, 18, 19, 24, 11, 15), (8, 23, 25, 20, 21, 13, 9), (22, 23, 17, 16), (19, 20, 25, 24)])
me_cube_022.use_remesh_preserve_volume = False
me_cube_022.use_remesh_preserve_attributes = False
me_cube_022.use_mirror_vertex_groups = False
me_cube_022.update()
me_cube_023 = bpy.data.meshes.new('Cube.023')
me_cube_023.from_pydata([(-1.0, -1.0, -1.0), (-1.0, -1.0, 1.0), (-1.0, 1.0, -1.0), (-1.0, 1.0, 1.0), (1.0, -1.0, -1.0), (1.0, -1.0, 1.0), (1.0, 1.0, -1.0), (1.0, 1.0, 1.0), (-12.0, -1.0, -1.143), (-12.0, -1.0, 1.143), (-12.0, 1.0, -1.143), (-12.0, 1.0, 1.143), (12.0, -1.0, -1.143), (12.0, -1.0, 1.143), (12.0, 1.0, -1.143), (12.0, 1.0, 1.143), (10.0, 1.0, -1.0), (10.0, -1.0, -1.0), (10.0, 1.0, -0.9524), (10.0, 1.0, 1.0), (10.0, -1.0, 1.0), (10.0, -1.0, 0.9524), (-10.0, 1.0, -1.0), (-10.0, -1.0, -1.0), (-10.0, 1.0, 1.0), (-10.0, -1.0, 1.0)], [], [(0, 1, 3, 2), (2, 3, 7, 6), (6, 7, 5, 4), (4, 5, 1, 0), (2, 6, 4, 0), (7, 3, 1, 5), (8, 9, 11, 10), (10, 11, 24, 22, 16, 18, 14), (14, 15, 13, 12), (12, 13, 21, 17, 23, 8), (10, 14, 12, 8), (15, 11, 9, 13), (16, 17, 21, 20, 19, 18), (23, 22, 24, 25), (14, 18, 19, 24, 11, 15), (8, 23, 25, 20, 21, 13, 9), (22, 23, 17, 16), (19, 20, 25, 24)])
me_cube_023.use_remesh_preserve_volume = False
me_cube_023.use_remesh_preserve_attributes = False
me_cube_023.use_mirror_vertex_groups = False
me_cube_023.update()
me_cube_024 = bpy.data.meshes.new('Cube.024')
me_cube_024.from_pydata([(-1.0, -1.0, -1.0), (-1.0, -1.0, 1.0), (-1.0, 1.0, -1.0), (-1.0, 1.0, 1.0), (1.0, -1.0, -1.0), (1.0, -1.0, 1.0), (1.0, 1.0, -1.0), (1.0, 1.0, 1.0), (-12.0, -1.0, -1.143), (-12.0, -1.0, 1.143), (-12.0, 1.0, -1.143), (-12.0, 1.0, 1.143), (12.0, -1.0, -1.143), (12.0, -1.0, 1.143), (12.0, 1.0, -1.143), (12.0, 1.0, 1.143), (10.0, 1.0, -1.0), (10.0, -1.0, -1.0), (10.0, 1.0, -0.9524), (10.0, 1.0, 1.0), (10.0, -1.0, 1.0), (10.0, -1.0, 0.9524), (-10.0, 1.0, -1.0), (-10.0, -1.0, -1.0), (-10.0, 1.0, 1.0), (-10.0, -1.0, 1.0)], [], [(0, 1, 3, 2), (2, 3, 7, 6), (6, 7, 5, 4), (4, 5, 1, 0), (2, 6, 4, 0), (7, 3, 1, 5), (8, 9, 11, 10), (10, 11, 24, 22, 16, 18, 14), (14, 15, 13, 12), (12, 13, 21, 17, 23, 8), (10, 14, 12, 8), (15, 11, 9, 13), (16, 17, 21, 20, 19, 18), (23, 22, 24, 25), (14, 18, 19, 24, 11, 15), (8, 23, 25, 20, 21, 13, 9), (22, 23, 17, 16), (19, 20, 25, 24)])
me_cube_024.use_remesh_preserve_volume = False
me_cube_024.use_remesh_preserve_attributes = False
me_cube_024.use_mirror_vertex_groups = False
me_cube_024.update()
me_cube_025 = bpy.data.meshes.new('Cube.025')
me_cube_025.from_pydata([(-1.0, -1.0, -1.0), (-1.0, -1.0, 1.0), (-1.0, 1.0, -1.0), (-1.0, 1.0, 1.0), (1.0, -1.0, -1.0), (1.0, -1.0, 1.0), (1.0, 1.0, -1.0), (1.0, 1.0, 1.0), (-12.0, -1.0, -1.143), (-12.0, -1.0, 1.143), (-12.0, 1.0, -1.143), (-12.0, 1.0, 1.143), (12.0, -1.0, -1.143), (12.0, -1.0, 1.143), (12.0, 1.0, -1.143), (12.0, 1.0, 1.143), (10.0, 1.0, -1.0), (10.0, -1.0, -1.0), (10.0, 1.0, -0.9524), (10.0, 1.0, 1.0), (10.0, -1.0, 1.0), (10.0, -1.0, 0.9524), (-10.0, 1.0, -1.0), (-10.0, -1.0, -1.0), (-10.0, 1.0, 1.0), (-10.0, -1.0, 1.0)], [], [(0, 1, 3, 2), (2, 3, 7, 6), (6, 7, 5, 4), (4, 5, 1, 0), (2, 6, 4, 0), (7, 3, 1, 5), (8, 9, 11, 10), (10, 11, 24, 22, 16, 18, 14), (14, 15, 13, 12), (12, 13, 21, 17, 23, 8), (10, 14, 12, 8), (15, 11, 9, 13), (16, 17, 21, 20, 19, 18), (23, 22, 24, 25), (14, 18, 19, 24, 11, 15), (8, 23, 25, 20, 21, 13, 9), (22, 23, 17, 16), (19, 20, 25, 24)])
me_cube_025.use_remesh_preserve_volume = False
me_cube_025.use_remesh_preserve_attributes = False
me_cube_025.use_mirror_vertex_groups = False
me_cube_025.update()
me_cube_026 = bpy.data.meshes.new('Cube.026')
me_cube_026.from_pydata([(-1.0, -1.0, -1.0), (-1.0, -1.0, 1.0), (-1.0, 1.0, -1.0), (-1.0, 1.0, 1.0), (1.0, -1.0, -1.0), (1.0, -1.0, 1.0), (1.0, 1.0, -1.0), (1.0, 1.0, 1.0), (-12.0, -1.0, -1.143), (-12.0, -1.0, 1.143), (-12.0, 1.0, -1.143), (-12.0, 1.0, 1.143), (12.0, -1.0, -1.143), (12.0, -1.0, 1.143), (12.0, 1.0, -1.143), (12.0, 1.0, 1.143), (10.0, 1.0, -1.0), (10.0, -1.0, -1.0), (10.0, 1.0, -0.9524), (10.0, 1.0, 1.0), (10.0, -1.0, 1.0), (10.0, -1.0, 0.9524), (-10.0, 1.0, -1.0), (-10.0, -1.0, -1.0), (-10.0, 1.0, 1.0), (-10.0, -1.0, 1.0)], [], [(0, 1, 3, 2), (2, 3, 7, 6), (6, 7, 5, 4), (4, 5, 1, 0), (2, 6, 4, 0), (7, 3, 1, 5), (8, 9, 11, 10), (10, 11, 24, 22, 16, 18, 14), (14, 15, 13, 12), (12, 13, 21, 17, 23, 8), (10, 14, 12, 8), (15, 11, 9, 13), (16, 17, 21, 20, 19, 18), (23, 22, 24, 25), (14, 18, 19, 24, 11, 15), (8, 23, 25, 20, 21, 13, 9), (22, 23, 17, 16), (19, 20, 25, 24)])
me_cube_026.use_remesh_preserve_volume = False
me_cube_026.use_remesh_preserve_attributes = False
me_cube_026.use_mirror_vertex_groups = False
me_cube_026.update()
me_cube_027 = bpy.data.meshes.new('Cube.027')
me_cube_027.from_pydata([(-1.0, -1.0, -1.0), (-1.0, -1.0, 1.0), (-1.0, 1.0, -1.0), (-1.0, 1.0, 1.0), (1.0, -1.0, -1.0), (1.0, -1.0, 1.0), (1.0, 1.0, -1.0), (1.0, 1.0, 1.0), (-12.0, -1.0, -1.143), (-12.0, -1.0, 1.143), (-12.0, 1.0, -1.143), (-12.0, 1.0, 1.143), (12.0, -1.0, -1.143), (12.0, -1.0, 1.143), (12.0, 1.0, -1.143), (12.0, 1.0, 1.143), (10.0, 1.0, -1.0), (10.0, -1.0, -1.0), (10.0, 1.0, -0.9524), (10.0, 1.0, 1.0), (10.0, -1.0, 1.0), (10.0, -1.0, 0.9524), (-10.0, 1.0, -1.0), (-10.0, -1.0, -1.0), (-10.0, 1.0, 1.0), (-10.0, -1.0, 1.0)], [], [(0, 1, 3, 2), (2, 3, 7, 6), (6, 7, 5, 4), (4, 5, 1, 0), (2, 6, 4, 0), (7, 3, 1, 5), (8, 9, 11, 10), (10, 11, 24, 22, 16, 18, 14), (14, 15, 13, 12), (12, 13, 21, 17, 23, 8), (10, 14, 12, 8), (15, 11, 9, 13), (16, 17, 21, 20, 19, 18), (23, 22, 24, 25), (14, 18, 19, 24, 11, 15), (8, 23, 25, 20, 21, 13, 9), (22, 23, 17, 16), (19, 20, 25, 24)])
me_cube_027.use_remesh_preserve_volume = False
me_cube_027.use_remesh_preserve_attributes = False
me_cube_027.use_mirror_vertex_groups = False
me_cube_027.update()
me_cube_028 = bpy.data.meshes.new('Cube.028')
me_cube_028.from_pydata([(-1.0, -1.0, -1.0), (-1.0, -1.0, 1.0), (-1.0, 1.0, -1.0), (-1.0, 1.0, 1.0), (1.0, -1.0, -1.0), (1.0, -1.0, 1.0), (1.0, 1.0, -1.0), (1.0, 1.0, 1.0), (-12.0, -1.0, -1.143), (-12.0, -1.0, 1.143), (-12.0, 1.0, -1.143), (-12.0, 1.0, 1.143), (12.0, -1.0, -1.143), (12.0, -1.0, 1.143), (12.0, 1.0, -1.143), (12.0, 1.0, 1.143), (10.0, 1.0, -1.0), (10.0, -1.0, -1.0), (10.0, 1.0, -0.9524), (10.0, 1.0, 1.0), (10.0, -1.0, 1.0), (10.0, -1.0, 0.9524), (-10.0, 1.0, -1.0), (-10.0, -1.0, -1.0), (-10.0, 1.0, 1.0), (-10.0, -1.0, 1.0)], [], [(0, 1, 3, 2), (2, 3, 7, 6), (6, 7, 5, 4), (4, 5, 1, 0), (2, 6, 4, 0), (7, 3, 1, 5), (8, 9, 11, 10), (10, 11, 24, 22, 16, 18, 14), (14, 15, 13, 12), (12, 13, 21, 17, 23, 8), (10, 14, 12, 8), (15, 11, 9, 13), (16, 17, 21, 20, 19, 18), (23, 22, 24, 25), (14, 18, 19, 24, 11, 15), (8, 23, 25, 20, 21, 13, 9), (22, 23, 17, 16), (19, 20, 25, 24)])
me_cube_028.use_remesh_preserve_volume = False
me_cube_028.use_remesh_preserve_attributes = False
me_cube_028.use_mirror_vertex_groups = False
me_cube_028.update()
me_cube_029 = bpy.data.meshes.new('Cube.029')
me_cube_029.from_pydata([(-1.0, -1.0, -1.0), (-1.0, -1.0, 1.0), (-1.0, 1.0, -1.0), (-1.0, 1.0, 1.0), (1.0, -1.0, -1.0), (1.0, -1.0, 1.0), (1.0, 1.0, -1.0), (1.0, 1.0, 1.0), (-12.0, -1.0, -1.143), (-12.0, -1.0, 1.143), (-12.0, 1.0, -1.143), (-12.0, 1.0, 1.143), (12.0, -1.0, -1.143), (12.0, -1.0, 1.143), (12.0, 1.0, -1.143), (12.0, 1.0, 1.143), (10.0, 1.0, -1.0), (10.0, -1.0, -1.0), (10.0, 1.0, -0.9524), (10.0, 1.0, 1.0), (10.0, -1.0, 1.0), (10.0, -1.0, 0.9524), (-10.0, 1.0, -1.0), (-10.0, -1.0, -1.0), (-10.0, 1.0, 1.0), (-10.0, -1.0, 1.0)], [], [(0, 1, 3, 2), (2, 3, 7, 6), (6, 7, 5, 4), (4, 5, 1, 0), (2, 6, 4, 0), (7, 3, 1, 5), (8, 9, 11, 10), (10, 11, 24, 22, 16, 18, 14), (14, 15, 13, 12), (12, 13, 21, 17, 23, 8), (10, 14, 12, 8), (15, 11, 9, 13), (16, 17, 21, 20, 19, 18), (23, 22, 24, 25), (14, 18, 19, 24, 11, 15), (8, 23, 25, 20, 21, 13, 9), (22, 23, 17, 16), (19, 20, 25, 24)])
me_cube_029.use_remesh_preserve_volume = False
me_cube_029.use_remesh_preserve_attributes = False
me_cube_029.use_mirror_vertex_groups = False
me_cube_029.update()
me_cube_030 = bpy.data.meshes.new('Cube.030')
me_cube_030.from_pydata([(-1.0, -1.0, -1.0), (-1.0, -1.0, 1.0), (-1.0, 1.0, -1.0), (-1.0, 1.0, 1.0), (1.0, -1.0, -1.0), (1.0, -1.0, 1.0), (1.0, 1.0, -1.0), (1.0, 1.0, 1.0), (-12.0, -1.0, -1.143), (-12.0, -1.0, 1.143), (-12.0, 1.0, -1.143), (-12.0, 1.0, 1.143), (12.0, -1.0, -1.143), (12.0, -1.0, 1.143), (12.0, 1.0, -1.143), (12.0, 1.0, 1.143), (10.0, 1.0, -1.0), (10.0, -1.0, -1.0), (10.0, 1.0, -0.9524), (10.0, 1.0, 1.0), (10.0, -1.0, 1.0), (10.0, -1.0, 0.9524), (-10.0, 1.0, -1.0), (-10.0, -1.0, -1.0), (-10.0, 1.0, 1.0), (-10.0, -1.0, 1.0)], [], [(0, 1, 3, 2), (2, 3, 7, 6), (6, 7, 5, 4), (4, 5, 1, 0), (2, 6, 4, 0), (7, 3, 1, 5), (8, 9, 11, 10), (10, 11, 24, 22, 16, 18, 14), (14, 15, 13, 12), (12, 13, 21, 17, 23, 8), (10, 14, 12, 8), (15, 11, 9, 13), (16, 17, 21, 20, 19, 18), (23, 22, 24, 25), (14, 18, 19, 24, 11, 15), (8, 23, 25, 20, 21, 13, 9), (22, 23, 17, 16), (19, 20, 25, 24)])
me_cube_030.use_remesh_preserve_volume = False
me_cube_030.use_remesh_preserve_attributes = False
me_cube_030.use_mirror_vertex_groups = False
me_cube_030.update()

# ---- objects
ob_cube_011 = bpy.data.objects.new('Cube.011', me_cube_015)
ob_cube_008 = bpy.data.objects.new('Cube.008', me_cube)
ob_cube = bpy.data.objects.new('Cube', me_cube_010)
ob_cube_005 = bpy.data.objects.new('Cube.005', me_cube_007)
ob_cube_004 = bpy.data.objects.new('Cube.004', me_cube_005)
ob_cube_003 = bpy.data.objects.new('Cube.003', me_cube_003)
ob_lamp = bpy.data.objects.new('Lamp', light_lamp)
ob_camera = bpy.data.objects.new('Camera', cam_camera)
ob_cube_001 = bpy.data.objects.new('Cube.001', me_cube_004)
ob_cube_006 = bpy.data.objects.new('Cube.006', me_cube_008)
ob_cube_007 = bpy.data.objects.new('Cube.007', me_cube_009)
ob_cube_002 = bpy.data.objects.new('Cube.002', me_cube_016)
ob_cube_009 = bpy.data.objects.new('Cube.009', me_cube_017)
ob_cube_010 = bpy.data.objects.new('Cube.010', me_cube_018)
ob_cube_013 = bpy.data.objects.new('Cube.013', me_cube_020)
ob_cube_014 = bpy.data.objects.new('Cube.014', me_cube_021)
ob_cube_015 = bpy.data.objects.new('Cube.015', me_cube_022)
ob_cube_016 = bpy.data.objects.new('Cube.016', me_cube_023)
ob_cube_017 = bpy.data.objects.new('Cube.017', me_cube_024)
ob_cube_018 = bpy.data.objects.new('Cube.018', me_cube_025)
ob_cube_019 = bpy.data.objects.new('Cube.019', me_cube_026)
ob_cube_020 = bpy.data.objects.new('Cube.020', me_cube_027)
ob_cube_021 = bpy.data.objects.new('Cube.021', me_cube_028)
ob_cube_022 = bpy.data.objects.new('Cube.022', me_cube_029)
ob_cube_023 = bpy.data.objects.new('Cube.023', me_cube_030)

# ---- transforms, parenting, visibility, modifiers, constraints
ob_cube_011.location = (28.0, -9.75, 2.858)
ob_cube_011.scale = (3.0, 0.5, 0.25)
ob_cube_011.lineart.crease_threshold = 0.0
ob_cube_008.location = (20.0, 9.75, 1.155)
ob_cube_008.scale = (0.25, 0.5, 3.5)
ob_cube_008.lineart.crease_threshold = 0.0
ob_cube.location = (-31.67, -8.947, 11.37)
ob_cube.scale = (8.0, 0.5, 1.0)
ob_cube.lineart.crease_threshold = 0.0
ob_cube_005.location = (-32.5, 9.5, 1.652)
ob_cube_005.scale = (8.0, 0.5, 8.5)
ob_cube_005.lineart.crease_threshold = 0.0
ob_cube_004.location = (0.0, -10.0, 16.03)
ob_cube_004.scale = (40.5, 20.5, 0.5)
ob_cube_004.lineart.crease_threshold = 0.0
ob_cube_003.location = (-39.57, -11.0, 9.0)
ob_cube_003.rotation_euler = (0.6109, 0.0, 0.0)
ob_cube_003.scale = (0.5, 1.0, 4.0)
ob_cube_003.lineart.crease_threshold = 0.0
ob_lamp.location = (4.076, 1.005, 5.904)
ob_lamp.rotation_euler = (0.6503, 0.05522, 1.866)
ob_lamp.lock_rotations_4d = False
ob_lamp.empty_display_type = 'ARROWS'
ob_lamp.color = (0.0, 0.0, 0.0, 0.0)
ob_lamp.lineart.crease_threshold = 0.0
ob_camera.location = (7.481, -6.508, 5.344)
ob_camera.rotation_euler = (1.109, 0.0, 0.8149)
ob_camera.lock_rotations_4d = False
ob_camera.empty_display_type = 'ARROWS'
ob_camera.color = (0.0, 0.0, 0.0, 0.0)
ob_camera.display_type = 'WIRE'
ob_camera.lineart.crease_threshold = 0.0
ob_cube_001.location = (-24.0, -11.0, 9.0)
ob_cube_001.rotation_euler = (0.6109, 0.0, 0.0)
ob_cube_001.scale = (0.5, 1.0, 4.0)
ob_cube_001.lineart.crease_threshold = 0.0
_m = ob_cube_001.modifiers.new('Array', 'ARRAY')
_m.count = 9
_m.constant_offset_displace = (0.0, 0.0, 0.0)
_m.relative_offset_displace = (8.0, 0.0, 0.0)
ob_cube_006.location = (-39.5, -9.0, 2.728)
ob_cube_006.scale = (1.0, 1.0, 9.5)
ob_cube_006.lineart.crease_threshold = 0.0
ob_cube_007.location = (8.0, 0.0, 2.789)
ob_cube_007.scale = (32.5, 10.0, 9.657)
ob_cube_007.lock_rotations_4d = False
ob_cube_007.empty_display_type = 'ARROWS'
ob_cube_007.lineart.crease_threshold = 0.0
ob_cube_002.location = (4.0, -9.75, 2.858)
ob_cube_002.scale = (3.0, 0.5, 0.25)
ob_cube_002.lineart.crease_threshold = 0.0
ob_cube_009.location = (36.0, -9.75, 2.858)
ob_cube_009.scale = (3.0, 0.5, 0.25)
ob_cube_009.lineart.crease_threshold = 0.0
ob_cube_010.location = (-24.15, -4.099, 2.858)
ob_cube_010.rotation_euler = (0.0, 0.0, 1.571)
ob_cube_010.scale = (3.0, 0.5, 0.25)
ob_cube_010.lineart.crease_threshold = 0.0
ob_cube_013.location = (12.0, 9.75, 1.155)
ob_cube_013.scale = (0.25, 0.5, 3.5)
ob_cube_013.lineart.crease_threshold = 0.0
ob_cube_014.location = (4.0, 9.75, 1.155)
ob_cube_014.scale = (0.25, 0.5, 3.5)
ob_cube_014.lineart.crease_threshold = 0.0
ob_cube_015.location = (-4.0, 9.75, 1.155)
ob_cube_015.scale = (0.25, 0.5, 3.5)
ob_cube_015.lineart.crease_threshold = 0.0
ob_cube_016.location = (-12.0, 9.75, 1.155)
ob_cube_016.scale = (0.25, 0.5, 3.5)
ob_cube_016.lineart.crease_threshold = 0.0
ob_cube_017.location = (-20.0, 9.75, 1.155)
ob_cube_017.scale = (0.25, 0.5, 3.5)
ob_cube_017.lineart.crease_threshold = 0.0
ob_cube_018.location = (28.0, 9.75, 1.155)
ob_cube_018.scale = (0.25, 0.5, 3.5)
ob_cube_018.lineart.crease_threshold = 0.0
ob_cube_019.location = (12.0, -10.0, 1.155)
ob_cube_019.scale = (0.25, 0.5, 3.5)
ob_cube_019.lineart.crease_threshold = 0.0
ob_cube_020.location = (-4.0, -10.0, 1.155)
ob_cube_020.scale = (0.25, 0.5, 3.5)
ob_cube_020.lineart.crease_threshold = 0.0
ob_cube_021.location = (-12.0, -10.0, 1.155)
ob_cube_021.scale = (0.25, 0.5, 3.5)
ob_cube_021.lineart.crease_threshold = 0.0
ob_cube_022.location = (20.0, -10.0, 1.155)
ob_cube_022.scale = (0.25, 0.5, 3.5)
ob_cube_022.lineart.crease_threshold = 0.0
ob_cube_023.location = (40.32, -3.491, 1.155)
ob_cube_023.rotation_euler = (0.0, 0.0, 1.571)
ob_cube_023.scale = (0.25, 0.5, 3.5)
ob_cube_023.lineart.crease_threshold = 0.0

# ---- collection membership
col_collection_1.objects.link(ob_cube_011)
col_collection_1.objects.link(ob_cube_008)
col_collection_1.objects.link(ob_cube)
col_collection_1.objects.link(ob_cube_005)
col_collection_1.objects.link(ob_cube_004)
col_collection_1.objects.link(ob_cube_003)
col_collection_1.objects.link(ob_lamp)
col_collection_1.objects.link(ob_camera)
col_collection_1.objects.link(ob_cube_001)
col_collection_1.objects.link(ob_cube_006)
col_collection_1.objects.link(ob_cube_007)
col_collection_1.objects.link(ob_cube_002)
col_collection_1.objects.link(ob_cube_009)
col_collection_1.objects.link(ob_cube_010)
col_collection_1.objects.link(ob_cube_013)
col_collection_1.objects.link(ob_cube_014)
col_collection_1.objects.link(ob_cube_015)
col_collection_1.objects.link(ob_cube_016)
col_collection_1.objects.link(ob_cube_017)
col_collection_1.objects.link(ob_cube_018)
col_collection_1.objects.link(ob_cube_019)
col_collection_1.objects.link(ob_cube_020)
col_collection_1.objects.link(ob_cube_021)
col_collection_1.objects.link(ob_cube_022)
col_collection_1.objects.link(ob_cube_023)

# ---- scene / render settings (as saved in the file)
scene.camera = ob_camera
scene.frame_start = 1; scene.frame_end = 250; scene.frame_set(1)
scene.render.engine = 'BLENDER_EEVEE_NEXT'
scene.render.resolution_percentage = 50
scene.render.dither_intensity = 0.0
scene.cycles.use_denoising = False
scene.cycles.samples = 128
scene.cycles.sampling_pattern = 'TABULATED_SOBOL'
scene.cycles.use_adaptive_sampling = False
scene.cycles.use_light_tree = False
scene.cycles.blur_glossy = 0.0
scene.cycles.sample_clamp_indirect = 0.0
scene.view_settings.view_transform = 'Standard'
bpy.context.view_layer.update()
